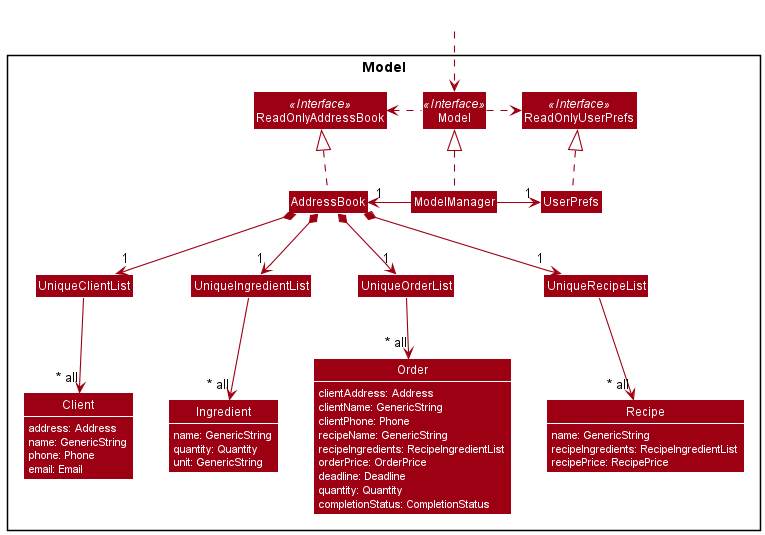

The diagram above was rendered by PlantUML. Its source (embedded in the PNG):
@startuml
!include style.puml
skinparam arrowThickness 1.1
skinparam arrowColor MODEL_COLOR
skinparam classBackgroundColor MODEL_COLOR
skinparam classAttributeFontColor white

Package Model <<Rectangle>>{
show Client fields
show Ingredient fields
show Order fields
show Recipe fields

Interface ReadOnlyAddressBook <<Interface>>
Interface ReadOnlyUserPrefs <<Interface>>
Interface Model <<Interface>>
Class AddressBook
Class ReadOnlyAddressBook
Class Model
Class ModelManager
Class UserPrefs
Class ReadOnlyUserPrefs

Class UniqueClientList
class Client {
    address: Address
    name: GenericString
    phone: Phone
    email: Email
}

Class UniqueIngredientList
class Ingredient {
    name: GenericString
    quantity: Quantity
    unit: GenericString
}

Class UniqueOrderList
class Order {
    clientAddress: Address
    clientName: GenericString
    clientPhone: Phone
    recipeName: GenericString
    recipeIngredients: RecipeIngredientList
    orderPrice: OrderPrice
    deadline: Deadline
    quantity: Quantity
    completionStatus: CompletionStatus
}

Class UniqueRecipeList
class Recipe {
    name: GenericString
    recipeIngredients: RecipeIngredientList
    recipePrice: RecipePrice
}
}

Class HiddenOutside #FFFFFF
HiddenOutside ..> Model

AddressBook .up.|> ReadOnlyAddressBook

ModelManager .up.|> Model
Model .right.> ReadOnlyUserPrefs
Model .left.> ReadOnlyAddressBook
ModelManager -left-> "1" AddressBook
ModelManager -right-> "1" UserPrefs
UserPrefs .up.|> ReadOnlyUserPrefs

AddressBook *--> "1" UniqueClientList
AddressBook *--> "1" UniqueIngredientList
AddressBook *--> "1" UniqueOrderList
AddressBook *--> "1" UniqueRecipeList

UniqueClientList --> "~* all" Client
UniqueIngredientList --> "~* all" Ingredient
UniqueOrderList --> "~* all" Order
UniqueRecipeList --> "~* all" Recipe
@enduml